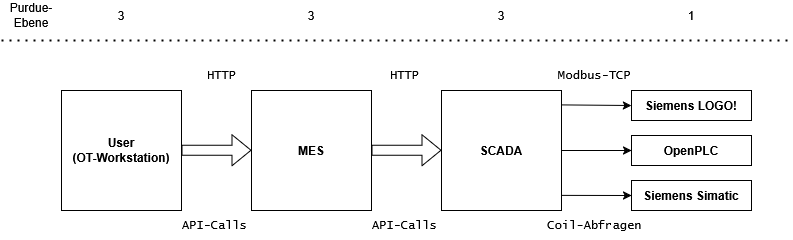

The diagram above was exported from draw.io. Its source (the exported page's mxGraphModel, read from the mxfile embedded in the PNG):
<mxGraphModel dx="1182" dy="655" grid="1" gridSize="10" guides="1" tooltips="1" connect="1" arrows="1" fold="1" page="1" pageScale="1" pageWidth="413" pageHeight="291" math="0" shadow="0">
  <root>
    <mxCell id="0" />
    <mxCell id="1" parent="0" />
    <mxCell id="VgzS2w4qnngRhaoQH2Zr-1" value="&lt;div&gt;&lt;b&gt;User&lt;/b&gt;&lt;/div&gt;&lt;div&gt;&lt;b&gt;(OT-Workstation)&lt;/b&gt;&lt;/div&gt;" style="rounded=0;whiteSpace=wrap;html=1;align=center;" parent="1" vertex="1">
      <mxGeometry x="100" y="130" width="120" height="120" as="geometry" />
    </mxCell>
    <mxCell id="VgzS2w4qnngRhaoQH2Zr-3" value="&lt;b&gt;MES&lt;/b&gt;" style="rounded=0;whiteSpace=wrap;html=1;" parent="1" vertex="1">
      <mxGeometry x="290" y="130" width="120" height="120" as="geometry" />
    </mxCell>
    <mxCell id="VgzS2w4qnngRhaoQH2Zr-5" value="&lt;b&gt;Siemens LOGO!&lt;/b&gt;" style="rounded=0;whiteSpace=wrap;html=1;" parent="1" vertex="1">
      <mxGeometry x="670" y="130" width="120" height="30" as="geometry" />
    </mxCell>
    <mxCell id="VgzS2w4qnngRhaoQH2Zr-6" value="" style="endArrow=classic;html=1;rounded=0;entryX=0;entryY=0.25;entryDx=0;entryDy=0;shape=flexArrow;" parent="1" edge="1">
      <mxGeometry width="50" height="50" relative="1" as="geometry">
        <mxPoint x="220" y="189.71" as="sourcePoint" />
        <mxPoint x="290" y="189.71" as="targetPoint" />
      </mxGeometry>
    </mxCell>
    <mxCell id="VgzS2w4qnngRhaoQH2Zr-10" value="Purdue-Ebene" style="text;html=1;align=center;verticalAlign=middle;whiteSpace=wrap;rounded=0;fontColor=#000000;" parent="1" vertex="1">
      <mxGeometry x="40" y="40" width="60" height="30" as="geometry" />
    </mxCell>
    <mxCell id="VgzS2w4qnngRhaoQH2Zr-11" value="" style="endArrow=none;dashed=1;html=1;dashPattern=1 3;strokeWidth=2;rounded=0;fontColor=#CCE5FF;" parent="1" edge="1">
      <mxGeometry width="50" height="50" relative="1" as="geometry">
        <mxPoint x="40" y="80" as="sourcePoint" />
        <mxPoint x="830" y="80" as="targetPoint" />
      </mxGeometry>
    </mxCell>
    <mxCell id="VgzS2w4qnngRhaoQH2Zr-12" value="3" style="text;html=1;align=center;verticalAlign=middle;whiteSpace=wrap;rounded=0;fontColor=#000000;" parent="1" vertex="1">
      <mxGeometry x="130" y="40" width="60" height="30" as="geometry" />
    </mxCell>
    <mxCell id="VgzS2w4qnngRhaoQH2Zr-13" value="3" style="text;html=1;align=center;verticalAlign=middle;whiteSpace=wrap;rounded=0;fontColor=#000000;" parent="1" vertex="1">
      <mxGeometry x="320" y="40" width="60" height="30" as="geometry" />
    </mxCell>
    <mxCell id="VgzS2w4qnngRhaoQH2Zr-14" value="3" style="text;html=1;align=center;verticalAlign=middle;whiteSpace=wrap;rounded=0;fontColor=#000000;" parent="1" vertex="1">
      <mxGeometry x="510" y="40" width="60" height="30" as="geometry" />
    </mxCell>
    <mxCell id="s8mDtE5k3Ud-kxsUPkd0-2" value="1" style="text;html=1;align=center;verticalAlign=middle;whiteSpace=wrap;rounded=0;fontColor=#000000;" vertex="1" parent="1">
      <mxGeometry x="700" y="40" width="60" height="30" as="geometry" />
    </mxCell>
    <mxCell id="s8mDtE5k3Ud-kxsUPkd0-4" value="&lt;b&gt;SCADA&lt;/b&gt;" style="rounded=0;whiteSpace=wrap;html=1;" vertex="1" parent="1">
      <mxGeometry x="480" y="130" width="120" height="120" as="geometry" />
    </mxCell>
    <mxCell id="s8mDtE5k3Ud-kxsUPkd0-8" value="" style="endArrow=classic;html=1;rounded=0;exitX=0.998;exitY=0.12;exitDx=0;exitDy=0;exitPerimeter=0;entryX=0;entryY=0.5;entryDx=0;entryDy=0;" edge="1" parent="1" source="s8mDtE5k3Ud-kxsUPkd0-4" target="VgzS2w4qnngRhaoQH2Zr-5">
      <mxGeometry width="50" height="50" relative="1" as="geometry">
        <mxPoint x="670" y="145.76" as="sourcePoint" />
        <mxPoint x="650" y="180" as="targetPoint" />
      </mxGeometry>
    </mxCell>
    <mxCell id="s8mDtE5k3Ud-kxsUPkd0-10" value="&lt;b&gt;OpenPLC&lt;/b&gt;" style="rounded=0;whiteSpace=wrap;html=1;" vertex="1" parent="1">
      <mxGeometry x="670" y="175" width="120" height="30" as="geometry" />
    </mxCell>
    <mxCell id="s8mDtE5k3Ud-kxsUPkd0-11" value="&lt;b&gt;Siemens Simatic&lt;/b&gt;" style="rounded=0;whiteSpace=wrap;html=1;" vertex="1" parent="1">
      <mxGeometry x="670" y="220" width="120" height="30" as="geometry" />
    </mxCell>
    <mxCell id="s8mDtE5k3Ud-kxsUPkd0-12" value="" style="endArrow=classic;html=1;rounded=0;exitX=1;exitY=0.5;exitDx=0;exitDy=0;entryX=0;entryY=0.5;entryDx=0;entryDy=0;" edge="1" parent="1" source="s8mDtE5k3Ud-kxsUPkd0-4" target="s8mDtE5k3Ud-kxsUPkd0-10">
      <mxGeometry width="50" height="50" relative="1" as="geometry">
        <mxPoint x="610" y="154" as="sourcePoint" />
        <mxPoint x="680" y="155" as="targetPoint" />
      </mxGeometry>
    </mxCell>
    <mxCell id="s8mDtE5k3Ud-kxsUPkd0-13" value="" style="endArrow=classic;html=1;rounded=0;entryX=0;entryY=0.5;entryDx=0;entryDy=0;exitX=1.003;exitY=0.874;exitDx=0;exitDy=0;exitPerimeter=0;" edge="1" parent="1" source="s8mDtE5k3Ud-kxsUPkd0-4" target="s8mDtE5k3Ud-kxsUPkd0-11">
      <mxGeometry width="50" height="50" relative="1" as="geometry">
        <mxPoint x="640" y="280" as="sourcePoint" />
        <mxPoint x="690" y="165" as="targetPoint" />
      </mxGeometry>
    </mxCell>
    <mxCell id="s8mDtE5k3Ud-kxsUPkd0-14" value="" style="endArrow=classic;html=1;rounded=0;entryX=0;entryY=0.25;entryDx=0;entryDy=0;shape=flexArrow;" edge="1" parent="1">
      <mxGeometry width="50" height="50" relative="1" as="geometry">
        <mxPoint x="410" y="189.71" as="sourcePoint" />
        <mxPoint x="480" y="189.71" as="targetPoint" />
      </mxGeometry>
    </mxCell>
    <mxCell id="s8mDtE5k3Ud-kxsUPkd0-15" value="&lt;font face=&quot;Lucida Console&quot;&gt;HTTP&lt;/font&gt;" style="text;html=1;align=center;verticalAlign=middle;whiteSpace=wrap;rounded=0;" vertex="1" parent="1">
      <mxGeometry x="390" y="100" width="107" height="30" as="geometry" />
    </mxCell>
    <mxCell id="s8mDtE5k3Ud-kxsUPkd0-16" value="&lt;font face=&quot;Lucida Console&quot;&gt;API-Calls&lt;/font&gt;" style="text;html=1;align=center;verticalAlign=middle;whiteSpace=wrap;rounded=0;" vertex="1" parent="1">
      <mxGeometry x="390" y="250" width="107" height="30" as="geometry" />
    </mxCell>
    <mxCell id="s8mDtE5k3Ud-kxsUPkd0-17" value="&lt;font face=&quot;Lucida Console&quot;&gt;Coil-Abfragen&lt;/font&gt;" style="text;html=1;align=center;verticalAlign=middle;whiteSpace=wrap;rounded=0;" vertex="1" parent="1">
      <mxGeometry x="580" y="250" width="107" height="30" as="geometry" />
    </mxCell>
    <mxCell id="s8mDtE5k3Ud-kxsUPkd0-18" value="&lt;font face=&quot;Lucida Console&quot;&gt;API-Calls&lt;/font&gt;" style="text;html=1;align=center;verticalAlign=middle;whiteSpace=wrap;rounded=0;" vertex="1" parent="1">
      <mxGeometry x="200" y="250" width="107" height="30" as="geometry" />
    </mxCell>
    <mxCell id="s8mDtE5k3Ud-kxsUPkd0-20" value="&lt;font face=&quot;Lucida Console&quot;&gt;HTTP&lt;/font&gt;" style="text;html=1;align=center;verticalAlign=middle;whiteSpace=wrap;rounded=0;" vertex="1" parent="1">
      <mxGeometry x="207" y="100" width="107" height="30" as="geometry" />
    </mxCell>
    <mxCell id="s8mDtE5k3Ud-kxsUPkd0-21" value="&lt;font face=&quot;Lucida Console&quot;&gt;Modbus-TCP&lt;/font&gt;" style="text;html=1;align=center;verticalAlign=middle;whiteSpace=wrap;rounded=0;" vertex="1" parent="1">
      <mxGeometry x="580" y="100" width="107" height="30" as="geometry" />
    </mxCell>
  </root>
</mxGraphModel>